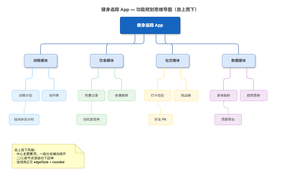

The diagram above was exported from draw.io. Its source (the exported page's mxGraphModel, read from the mxfile embedded in the PNG):
<mxGraphModel dx="1896" dy="1005" grid="1" gridSize="10" guides="1" tooltips="1" connect="1" arrows="1" fold="1" page="1" pageScale="1" pageWidth="1000" pageHeight="780" math="0" shadow="0">
  <root>
    <mxCell id="0" />
    <mxCell id="1" parent="0" />
    <mxCell id="spacer" parent="1" style="fillColor=none;strokeColor=none;opacity=0;" value="" vertex="1">
      <mxGeometry height="610" width="940" as="geometry" />
    </mxCell>
    <mxCell id="title" parent="1" style="text;html=1;align=center;fontSize=15;fontStyle=1;fontColor=#333333;" value="健身追踪 App — 功能规划思维导图（自上而下）" vertex="1">
      <mxGeometry height="28" width="480" x="260" y="16" as="geometry" />
    </mxCell>
    <mxCell id="2" parent="1" style="rounded=1;shadow=1;whiteSpace=wrap;html=1;fillColor=#1565c0;strokeColor=#0d47a1;fontColor=#ffffff;fontSize=14;fontStyle=1;arcSize=8;" value="健身追踪 App" vertex="1">
      <mxGeometry height="56" width="200" x="400" y="56" as="geometry" />
    </mxCell>
    <mxCell id="3" parent="1" style="rounded=1;shadow=1;whiteSpace=wrap;html=1;fillColor=#dae8fc;strokeColor=#6c8ebf;fontColor=#333333;fontSize=12;fontStyle=1;" value="训练模块" vertex="1">
      <mxGeometry height="44" width="110" x="80" y="180" as="geometry" />
    </mxCell>
    <mxCell id="4" parent="1" style="rounded=1;shadow=1;whiteSpace=wrap;html=1;fillColor=#dae8fc;strokeColor=#6c8ebf;fontColor=#333333;fontSize=12;fontStyle=1;" value="饮食模块" vertex="1">
      <mxGeometry height="44" width="110" x="300" y="180" as="geometry" />
    </mxCell>
    <mxCell id="5" parent="1" style="rounded=1;shadow=1;whiteSpace=wrap;html=1;fillColor=#dae8fc;strokeColor=#6c8ebf;fontColor=#333333;fontSize=12;fontStyle=1;" value="社交模块" vertex="1">
      <mxGeometry height="44" width="110" x="520" y="180" as="geometry" />
    </mxCell>
    <mxCell id="6" parent="1" style="rounded=1;shadow=1;whiteSpace=wrap;html=1;fillColor=#dae8fc;strokeColor=#6c8ebf;fontColor=#333333;fontSize=12;fontStyle=1;" value="数据模块" vertex="1">
      <mxGeometry height="44" width="110" x="740" y="180" as="geometry" />
    </mxCell>
    <mxCell id="7" parent="1" style="rounded=1;whiteSpace=wrap;html=1;fillColor=#e3f2fd;strokeColor=#90caf9;fontColor=#333333;fontSize=11;" value="训练计划" vertex="1">
      <mxGeometry height="36" width="90" x="40" y="300" as="geometry" />
    </mxCell>
    <mxCell id="8" parent="1" style="rounded=1;whiteSpace=wrap;html=1;fillColor=#e3f2fd;strokeColor=#90caf9;fontColor=#333333;fontSize=11;" value="动作库" vertex="1">
      <mxGeometry height="36" width="80" x="140" y="300" as="geometry" />
    </mxCell>
    <mxCell id="9" parent="1" style="rounded=1;whiteSpace=wrap;html=1;fillColor=#e8f5e9;strokeColor=#a5d6a7;fontColor=#333333;fontSize=11;" value="热量记录" vertex="1">
      <mxGeometry height="36" width="90" x="260" y="300" as="geometry" />
    </mxCell>
    <mxCell id="10" parent="1" style="rounded=1;whiteSpace=wrap;html=1;fillColor=#e8f5e9;strokeColor=#a5d6a7;fontColor=#333333;fontSize=11;" value="食谱推荐" vertex="1">
      <mxGeometry height="36" width="90" x="360" y="300" as="geometry" />
    </mxCell>
    <mxCell id="11" parent="1" style="rounded=1;whiteSpace=wrap;html=1;fillColor=#fff8e1;strokeColor=#ffe082;fontColor=#333333;fontSize=11;" value="打卡动态" vertex="1">
      <mxGeometry height="36" width="90" x="480" y="300" as="geometry" />
    </mxCell>
    <mxCell id="12" parent="1" style="rounded=1;whiteSpace=wrap;html=1;fillColor=#fff8e1;strokeColor=#ffe082;fontColor=#333333;fontSize=11;" value="挑战赛" vertex="1">
      <mxGeometry height="36" width="80" x="580" y="300" as="geometry" />
    </mxCell>
    <mxCell id="13" parent="1" style="rounded=1;whiteSpace=wrap;html=1;fillColor=#f3e5f5;strokeColor=#ce93d8;fontColor=#333333;fontSize=11;" value="身体指标" vertex="1">
      <mxGeometry height="36" width="90" x="700" y="300" as="geometry" />
    </mxCell>
    <mxCell id="14" parent="1" style="rounded=1;whiteSpace=wrap;html=1;fillColor=#f3e5f5;strokeColor=#ce93d8;fontColor=#333333;fontSize=11;" value="趋势图表" vertex="1">
      <mxGeometry height="36" width="90" x="800" y="300" as="geometry" />
    </mxCell>
    <mxCell id="15" parent="1" style="rounded=1;whiteSpace=wrap;html=1;fillColor=#e3f2fd;strokeColor=#90caf9;fontColor=#333333;fontSize=11;" value="组间休息计时" vertex="1">
      <mxGeometry height="36" width="100" x="30" y="380" as="geometry" />
    </mxCell>
    <mxCell id="16" parent="1" style="rounded=1;whiteSpace=wrap;html=1;fillColor=#e8f5e9;strokeColor=#a5d6a7;fontColor=#333333;fontSize=11;" value="扫码查营养" vertex="1">
      <mxGeometry height="36" width="100" x="255" y="380" as="geometry" />
    </mxCell>
    <mxCell id="17" parent="1" style="rounded=1;whiteSpace=wrap;html=1;fillColor=#fff8e1;strokeColor=#ffe082;fontColor=#333333;fontSize=11;" value="好友 PK" vertex="1">
      <mxGeometry height="36" width="80" x="495" y="380" as="geometry" />
    </mxCell>
    <mxCell id="18" parent="1" style="rounded=1;whiteSpace=wrap;html=1;fillColor=#f3e5f5;strokeColor=#ce93d8;fontColor=#333333;fontSize=11;" value="周报导出" vertex="1">
      <mxGeometry height="36" width="90" x="715" y="380" as="geometry" />
    </mxCell>
    <mxCell id="e1" edge="1" parent="1" source="2" style="edgeStyle=orthogonalEdgeStyle;rounded=1;html=1;strokeColor=#6c8ebf;strokeWidth=2;endArrow=none;exitX=0.25;exitY=1;entryX=0.5;entryY=0;" target="3">
      <mxGeometry relative="1" as="geometry" />
    </mxCell>
    <mxCell id="e2" edge="1" parent="1" source="2" style="edgeStyle=orthogonalEdgeStyle;rounded=1;html=1;strokeColor=#6c8ebf;strokeWidth=2;endArrow=none;exitX=0.4;exitY=1;entryX=0.5;entryY=0;" target="4">
      <mxGeometry relative="1" as="geometry" />
    </mxCell>
    <mxCell id="e3" edge="1" parent="1" source="2" style="edgeStyle=orthogonalEdgeStyle;rounded=1;html=1;strokeColor=#6c8ebf;strokeWidth=2;endArrow=none;exitX=0.6;exitY=1;entryX=0.5;entryY=0;" target="5">
      <mxGeometry relative="1" as="geometry" />
    </mxCell>
    <mxCell id="e4" edge="1" parent="1" source="2" style="edgeStyle=orthogonalEdgeStyle;rounded=1;html=1;strokeColor=#6c8ebf;strokeWidth=2;endArrow=none;exitX=0.75;exitY=1;entryX=0.5;entryY=0;" target="6">
      <mxGeometry relative="1" as="geometry" />
    </mxCell>
    <mxCell id="e5" edge="1" parent="1" source="3" style="edgeStyle=orthogonalEdgeStyle;rounded=1;html=1;strokeColor=#90caf9;strokeWidth=1.5;endArrow=none;exitX=0.25;exitY=1;entryX=0.5;entryY=0;" target="7">
      <mxGeometry relative="1" as="geometry" />
    </mxCell>
    <mxCell id="e6" edge="1" parent="1" source="3" style="edgeStyle=orthogonalEdgeStyle;rounded=1;html=1;strokeColor=#90caf9;strokeWidth=1.5;endArrow=none;exitX=0.75;exitY=1;entryX=0.5;entryY=0;" target="8">
      <mxGeometry relative="1" as="geometry" />
    </mxCell>
    <mxCell id="e7" edge="1" parent="1" source="4" style="edgeStyle=orthogonalEdgeStyle;rounded=1;html=1;strokeColor=#a5d6a7;strokeWidth=1.5;endArrow=none;exitX=0.25;exitY=1;entryX=0.5;entryY=0;" target="9">
      <mxGeometry relative="1" as="geometry" />
    </mxCell>
    <mxCell id="e8" edge="1" parent="1" source="4" style="edgeStyle=orthogonalEdgeStyle;rounded=1;html=1;strokeColor=#a5d6a7;strokeWidth=1.5;endArrow=none;exitX=0.75;exitY=1;entryX=0.5;entryY=0;" target="10">
      <mxGeometry relative="1" as="geometry" />
    </mxCell>
    <mxCell id="e9" edge="1" parent="1" source="5" style="edgeStyle=orthogonalEdgeStyle;rounded=1;html=1;strokeColor=#ffe082;strokeWidth=1.5;endArrow=none;exitX=0.25;exitY=1;entryX=0.5;entryY=0;" target="11">
      <mxGeometry relative="1" as="geometry" />
    </mxCell>
    <mxCell id="e10" edge="1" parent="1" source="5" style="edgeStyle=orthogonalEdgeStyle;rounded=1;html=1;strokeColor=#ffe082;strokeWidth=1.5;endArrow=none;exitX=0.75;exitY=1;entryX=0.5;entryY=0;" target="12">
      <mxGeometry relative="1" as="geometry" />
    </mxCell>
    <mxCell id="e11" edge="1" parent="1" source="6" style="edgeStyle=orthogonalEdgeStyle;rounded=1;html=1;strokeColor=#ce93d8;strokeWidth=1.5;endArrow=none;exitX=0.25;exitY=1;entryX=0.5;entryY=0;" target="13">
      <mxGeometry relative="1" as="geometry" />
    </mxCell>
    <mxCell id="e12" edge="1" parent="1" source="6" style="edgeStyle=orthogonalEdgeStyle;rounded=1;html=1;strokeColor=#ce93d8;strokeWidth=1.5;endArrow=none;exitX=0.75;exitY=1;entryX=0.5;entryY=0;" target="14">
      <mxGeometry relative="1" as="geometry" />
    </mxCell>
    <mxCell id="e13" edge="1" parent="1" source="7" style="edgeStyle=orthogonalEdgeStyle;rounded=1;html=1;strokeColor=#90caf9;strokeWidth=1;endArrow=none;exitX=0.5;exitY=1;entryX=0.5;entryY=0;" target="15">
      <mxGeometry relative="1" as="geometry" />
    </mxCell>
    <mxCell id="e14" edge="1" parent="1" source="9" style="edgeStyle=orthogonalEdgeStyle;rounded=1;html=1;strokeColor=#a5d6a7;strokeWidth=1;endArrow=none;exitX=0.5;exitY=1;entryX=0.5;entryY=0;" target="16">
      <mxGeometry relative="1" as="geometry" />
    </mxCell>
    <mxCell id="e15" edge="1" parent="1" source="11" style="edgeStyle=orthogonalEdgeStyle;rounded=1;html=1;strokeColor=#ffe082;strokeWidth=1;endArrow=none;exitX=0.5;exitY=1;entryX=0.5;entryY=0;" target="17">
      <mxGeometry relative="1" as="geometry" />
    </mxCell>
    <mxCell id="e16" edge="1" parent="1" source="13" style="edgeStyle=orthogonalEdgeStyle;rounded=1;html=1;strokeColor=#ce93d8;strokeWidth=1;endArrow=none;exitX=0.5;exitY=1;entryX=0.5;entryY=0;" target="18">
      <mxGeometry relative="1" as="geometry" />
    </mxCell>
    <mxCell id="note" parent="1" style="shape=note;whiteSpace=wrap;html=1;fillColor=#ffffcc;strokeColor=#d6b656;fontSize=11;align=left;spacingLeft=6;" value="自上而下风格：&#10;· 中心主题置顶，一级分支横向排开&#10;· 二/三级节点逐级向下延伸&#10;· 连线用正交 edgeStyle + rounded" vertex="1">
      <mxGeometry height="80" width="240" x="40" y="480" as="geometry" />
    </mxCell>
  </root>
</mxGraphModel>